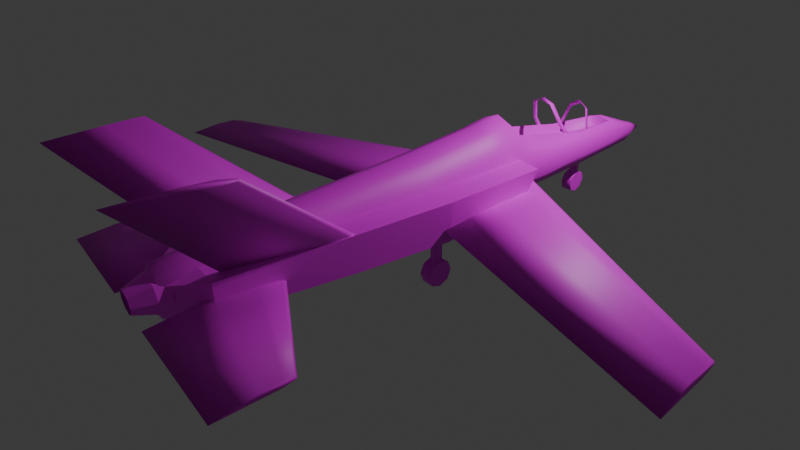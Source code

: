 # Source: plane_texture.blend  (saved by Blender 4.0.36; exported with 4.5.12 LTS)
import bpy
from mathutils import Matrix  # noqa: F401  (used for matrix-valued properties, if any)

bpy.ops.wm.read_factory_settings(use_empty=True)
scene = bpy.context.scene
scene.name = 'Scene'

# ---- collections
col_collection = bpy.data.collections.new('Collection'); scene.collection.children.link(col_collection)
col_references = bpy.data.collections.new('References'); scene.collection.children.link(col_references)
col_collection_3 = bpy.data.collections.new('Collection 3'); scene.collection.children.link(col_collection_3)

# ---- images (referenced by path relative to the original .blend; pixels are not part of the script)
import os
ASSET_DIR = os.environ.get("B2B_ASSET_DIR", "")  # directory of the original .blend (textures are referenced by path, not embedded)
HERE = os.path.dirname(os.path.abspath(__file__))  # packed textures are extracted next to this script under _unpacked/

def load_image(name, relpath, width, height, colorspace="sRGB"):
    """Load a texture the original file referenced (path relative to the .blend, or extracted next to this script)."""
    p = next((c for c in (os.path.join(HERE, relpath), os.path.join(ASSET_DIR, relpath)) if relpath and os.path.exists(c)), "")
    if p:
        img = bpy.data.images.load(p, check_existing=True)
        img.name = name
    else:  # same state as the original file: an image datablock whose file is absent (Cycles renders it pink)
        img = bpy.data.images.new(name, width, height)
        img.source = "FILE"
        img.filepath = "//" + (relpath or name)
    img.colorspace_settings.name = colorspace
    return img
img_plane_texture_bright = load_image('Plane_texture_bright', 'Plane_texture_bright.png', 1024, 1024, 'sRGB')

# ---- materials (node trees are filled in below, after node groups)
mat_plane_bright = bpy.data.materials.new('Plane bright')
mat_plane_bright.use_transparent_shadow = False

# ---- material node trees
mat_plane_bright.use_nodes = True; mat_plane_bright.node_tree.nodes.clear()
_N = mat_plane_bright.node_tree.nodes; _L = mat_plane_bright.node_tree.links
n0 = _N.new('ShaderNodeBsdfPrincipled'); n0.name = 'Principled BSDF'; n0.location = (10, 300)
n0.inputs[3].default_value = 1.45
n1 = _N.new('ShaderNodeOutputMaterial'); n1.name = 'Material Output'; n1.location = (300, 300)
n2 = _N.new('ShaderNodeTexImage'); n2.name = 'Image Texture'; n2.location = (-280, 275)
n2.image = img_plane_texture_bright
_L.new(n0.outputs[0], n1.inputs[0])
_L.new(n2.outputs[0], n0.inputs[0])
n1.is_active_output = True

# ---- world
world_world = bpy.data.worlds.new('World'); scene.world = world_world
world_world.use_nodes = True; world_world.node_tree.nodes.clear()
_N = world_world.node_tree.nodes; _L = world_world.node_tree.links
n0 = _N.new('ShaderNodeOutputWorld'); n0.name = 'World Output'; n0.location = (300, 300)
n1 = _N.new('ShaderNodeBackground'); n1.name = 'Background'; n1.location = (10, 300)
n1.inputs[0].default_value = (0.05088, 0.05088, 0.05088, 1.0)
_L.new(n1.outputs[0], n0.inputs[0])
n0.is_active_output = True
world_world.color = (0.05088, 0.05088, 0.05088)
world_world.use_sun_shadow = False
world_world.sun_shadow_jitter_overblur = 0.0

# ---- cameras
cam_camera = bpy.data.cameras.new('Camera')
cam_camera.clip_end = 100.0
cam_camera.lens = 25.0
cam_camera.ortho_scale = 7.314

# ---- lights
light_light = bpy.data.lights.new('Light', 'POINT')
light_light.transmission_factor = 0.0
light_light.use_soft_falloff = False
light_light.energy = 1000.0
light_light.shadow_soft_size = 0.1
light_light.shadow_maximum_resolution = 0.006
light_light.use_absolute_resolution = True

# ---- meshes
me_sphere_001 = bpy.data.meshes.new('Sphere.001')
me_sphere_001.from_pydata([(0.0, -3.474, 0.3898), (0.0, -1.332, 0.5279), (0.2801, 0.7318, 0.403), (0.09711, -5.105, 0.1804), (0.1586, -4.539, 0.2094), (0.2041, -3.474, 0.3178), (0.2293, -2.758, 0.3472), (0.2757, -1.332, 0.4145), (0.2855, -3.316e-08, 0.5309), (0.2757, 1.332, 0.2791), (0.2997, 2.593, 0.05069), (0.2146, 3.782, -0.005912), (0.1474, 4.706, -0.2812), (0.07585, 5.0, -0.3637), (0.1866, -5.105, 0.04304), (0.2623, -4.539, 0.05031), (0.3323, -3.474, 0.1212), (0.3656, -2.758, 0.1382), (0.4776, -1.332, 0.1048), (0.4944, -1.915e-08, 0.2102), (0.4776, 1.332, -0.03063), (0.4141, 2.594, -0.1276), (0.3198, 3.786, -0.1736), (0.2002, 4.708, -0.3307), (0.1082, 5.001, -0.4146), (0.2194, -5.105, -0.1446), (0.3002, -4.539, -0.167), (0.3792, -3.474, -0.1474), (0.4154, -2.758, -0.1474), (0.5515, -1.332, -0.1771), (0.5709, 0.0, -0.2279), (0.5515, 1.332, -0.3501), (0.456, 2.595, -0.3689), (0.3583, 3.787, -0.3973), (0.2196, 4.709, -0.4431), (0.12, 5.002, -0.4831), (0.1866, -5.105, -0.3323), (0.2623, -4.539, -0.3843), (0.3323, -3.474, -0.4161), (0.3656, -2.758, -0.433), (0.4776, -1.332, -0.4231), (0.4944, 1.915e-08, -0.438), (0.4776, 1.332, -0.4567), (0.4282, 2.594, -0.4563), (0.3496, 3.786, -0.4563), (0.2002, 4.708, -0.5252), (0.1082, 5.001, -0.5502), (0.09711, -5.105, -0.4697), (0.1586, -4.539, -0.5433), (0.2041, -3.474, -0.6127), (0.2293, -2.758, -0.6421), (0.2757, -1.332, -0.6676), (0.2855, 3.467e-08, -0.6676), (0.2757, 1.332, -0.6676), (0.2472, 2.592, -0.6676), (0.2018, 3.781, -0.6475), (0.1474, 4.706, -0.6379), (0.07585, 5.0, -0.5985), (0.0, -5.105, -0.52), (0.0, -4.539, -0.6016), (0.0, -3.474, -0.6847), (0.0, -2.758, -0.7186), (-5.104e-08, -1.332, -0.7529), (-1.701e-08, 3.467e-08, -0.7529), (-5.104e-08, 1.332, -0.7529), (-6.806e-08, 2.591, -0.7529), (0.0, 3.779, -0.7328), (0.0, 4.705, -0.6659), (0.0, 5.0, -0.616), (0.0, -5.105, 0.2307), (0.0, -4.539, 0.2676), (0.0, -2.758, 0.4238), (0.0, -3.83e-08, 0.6482), (0.0, 3.78, 0.05625), (0.0, 4.705, -0.2576), (0.0, 5.0, -0.3449), (0.0, 5.443, -0.5308), (0.2814, 0.5462, 0.606), (0.4874, 0.5462, 0.2899), (0.5628, 0.5462, -0.1419), (0.4874, 0.5183, -0.4318), (0.2814, 0.5183, -0.6676), (0.0, 0.5183, -0.7529), (0.0, 0.5462, 0.7217), (0.4852, 0.7318, 0.08828), (0.5602, 0.7318, -0.3183), (0.4852, 0.7318, -0.4374), (0.2801, 0.7318, -0.6676), (0.0, 0.7318, -0.7529), (0.2801, 0.7362, 0.04099), (0.2757, 1.335, -0.01137), (0.2997, 2.59, -0.1212), (0.2146, 3.775, -0.2249), (0.0, 3.773, -0.2247), (0.2814, 0.5514, 0.05716), (0.0, 0.5514, 0.05716), (0.1064, -5.198, -0.004519), (0.1414, -5.198, -0.06374), (0.1658, -5.198, -0.1446), (0.1414, -5.198, -0.2255), (0.1064, -5.198, -0.2848), (0.0, -5.198, -0.3224), (0.0, -5.198, 0.03316), (0.0, 0.5884, 0.6785), (0.2615, 0.5884, 0.5716), (0.2472, 0.7682, 0.3832), (0.2601, 1.35, 0.2664), (0.2837, 2.591, 0.05029), (0.214, 3.723, -0.006651), (0.0, 3.722, 0.05082)], [], [(70, 69, 3, 4), (72, 1, 7, 8), (0, 70, 4, 5), (74, 73, 11, 12), (83, 72, 8, 77), (71, 0, 5, 6), (75, 74, 12, 13), (1, 71, 6, 7), (76, 75, 13), (77, 8, 19, 78), (6, 5, 16, 17), (13, 12, 23, 24), (10, 9, 20, 21), (7, 6, 17, 18), (76, 13, 24), (4, 3, 14, 15), (11, 10, 21, 22), (8, 7, 18, 19), (5, 4, 15, 16), (12, 11, 22, 23), (19, 18, 29, 30), (16, 15, 26, 27), (23, 22, 33, 34), (78, 19, 30, 79), (17, 16, 27, 28), (24, 23, 34, 35), (21, 20, 31, 32), (18, 17, 28, 29), (76, 24, 35), (15, 14, 25, 26), (22, 21, 32, 33), (32, 31, 42, 43), (29, 28, 39, 40), (76, 35, 46), (26, 25, 36, 37), (33, 32, 43, 44), (30, 29, 40, 41), (27, 26, 37, 38), (34, 33, 44, 45), (79, 30, 41, 80), (28, 27, 38, 39), (35, 34, 45, 46), (80, 41, 52, 81), (39, 38, 49, 50), (46, 45, 56, 57), (43, 42, 53, 54), (40, 39, 50, 51), (76, 46, 57), (37, 36, 47, 48), (44, 43, 54, 55), (41, 40, 51, 52), (38, 37, 48, 49), (45, 44, 55, 56), (55, 54, 65, 66), (52, 51, 62, 63), (49, 48, 59, 60), (56, 55, 66, 67), (81, 52, 63, 82), (50, 49, 60, 61), (57, 56, 67, 68), (54, 53, 64, 65), (51, 50, 61, 62), (76, 57, 68), (48, 47, 58, 59), (87, 81, 82, 88), (86, 80, 81, 87), (85, 79, 80, 86), (84, 78, 79, 85), (2, 77, 78, 84), (9, 2, 84, 20), (20, 84, 85, 31), (31, 85, 86, 42), (42, 86, 87, 53), (53, 87, 88, 64), (103, 104, 94, 95), (105, 106, 90, 89), (106, 107, 91, 90), (104, 105, 89, 94), (108, 109, 93, 92), (107, 108, 92, 91), (89, 90, 91, 92, 93, 95, 94), (25, 14, 97, 98), (58, 47, 100, 101), (14, 3, 96, 97), (36, 25, 98, 99), (3, 69, 102, 96), (47, 36, 99, 100), (10, 11, 108, 107), (11, 73, 109, 108), (77, 2, 105, 104), (9, 10, 107, 106), (2, 9, 106, 105), (83, 77, 104, 103)])
me_sphere_001.polygons.foreach_set('use_smooth', [True] * 93)
_uv = me_sphere_001.uv_layers.new(name='UVMap')
_uv.uv.foreach_set('vector', [0.4279, 0.9283, 0.4279, 0.9962, 0.3579, 0.9962, 0.3579, 0.9283, 0.4279, 0.6566, 0.4279, 0.7245, 0.3579, 0.7245, 0.3579, 0.6566, 0.4279, 0.8603, 0.4279, 0.9283, 0.3579, 0.9283, 0.3579, 0.8603, 0.4279, 0.385, 0.4279, 0.4529, 0.3579, 0.4529, 0.3579, 0.385, 0.4279, 0.6282, 0.4279, 0.6566, 0.3579, 0.6566, 0.3579, 0.6282, 0.4279, 0.7924, 0.4279, 0.8603, 0.3579, 0.8603, 0.3579, 0.7924, 0.4279, 0.3171, 0.4279, 0.385, 0.3579, 0.385, 0.3579, 0.3171, 0.4279, 0.7245, 0.4279, 0.7924, 0.3579, 0.7924, 0.3579, 0.7245, 0.3929, 0.2491, 0.4279, 0.3171, 0.3579, 0.3171, 0.3579, 0.6282, 0.3579, 0.6566, 0.2879, 0.6566, 0.2879, 0.6282, 0.3579, 0.7924, 0.3579, 0.8603, 0.2879, 0.8603, 0.2879, 0.7924, 0.3579, 0.3171, 0.3579, 0.385, 0.2879, 0.385, 0.2879, 0.3171, 0.3579, 0.5208, 0.3579, 0.5887, 0.2879, 0.5887, 0.2879, 0.5208, 0.3579, 0.7245, 0.3579, 0.7924, 0.2879, 0.7924, 0.2879, 0.7245, 0.3229, 0.2491, 0.3579, 0.3171, 0.2879, 0.3171, 0.3579, 0.9283, 0.3579, 0.9962, 0.2879, 0.9962, 0.2879, 0.9283, 0.3579, 0.4529, 0.3579, 0.5208, 0.2879, 0.5208, 0.2879, 0.4529, 0.3579, 0.6566, 0.3579, 0.7245, 0.2879, 0.7245, 0.2879, 0.6566, 0.3579, 0.8603, 0.3579, 0.9283, 0.2879, 0.9283, 0.2879, 0.8603, 0.3579, 0.385, 0.3579, 0.4529, 0.2879, 0.4529, 0.2879, 0.385, 0.2879, 0.6566, 0.2879, 0.7245, 0.2179, 0.7245, 0.2179, 0.6566, 0.2879, 0.8603, 0.2879, 0.9283, 0.2179, 0.9283, 0.2179, 0.8603, 0.2879, 0.385, 0.2879, 0.4529, 0.2179, 0.4529, 0.2179, 0.385, 0.2879, 0.6282, 0.2879, 0.6566, 0.2179, 0.6566, 0.2179, 0.6282, 0.2879, 0.7924, 0.2879, 0.8603, 0.2179, 0.8603, 0.2179, 0.7924, 0.2879, 0.3171, 0.2879, 0.385, 0.2179, 0.385, 0.2179, 0.3171, 0.2879, 0.5208, 0.2879, 0.5887, 0.2179, 0.5887, 0.2179, 0.5208, 0.2879, 0.7245, 0.2879, 0.7924, 0.2179, 0.7924, 0.2179, 0.7245, 0.2529, 0.2491, 0.2879, 0.3171, 0.2179, 0.3171, 0.2879, 0.9283, 0.2879, 0.9962, 0.2179, 0.9962, 0.2179, 0.9283, 0.2879, 0.4529, 0.2879, 0.5208, 0.2179, 0.5208, 0.2179, 0.4529, 0.2179, 0.5208, 0.2179, 0.5887, 0.1478, 0.5887, 0.1478, 0.5208, 0.2179, 0.7245, 0.2179, 0.7924, 0.1478, 0.7924, 0.1478, 0.7245, 0.1829, 0.2491, 0.2179, 0.3171, 0.1478, 0.3171, 0.2179, 0.9283, 0.2179, 0.9962, 0.1478, 0.9962, 0.1478, 0.9283, 0.2179, 0.4529, 0.2179, 0.5208, 0.1478, 0.5208, 0.1478, 0.4529, 0.2179, 0.6566, 0.2179, 0.7245, 0.1478, 0.7245, 0.1478, 0.6566, 0.2179, 0.8603, 0.2179, 0.9283, 0.1478, 0.9283, 0.1478, 0.8603, 0.2179, 0.385, 0.2179, 0.4529, 0.1478, 0.4529, 0.1478, 0.385, 0.2179, 0.6282, 0.2179, 0.6566, 0.1478, 0.6566, 0.1478, 0.6282, 0.2179, 0.7924, 0.2179, 0.8603, 0.1478, 0.8603, 0.1478, 0.7924, 0.2179, 0.3171, 0.2179, 0.385, 0.1478, 0.385, 0.1478, 0.3171, 0.1478, 0.6282, 0.1478, 0.6566, 0.07782, 0.6566, 0.07782, 0.6282, 0.1478, 0.7924, 0.1478, 0.8603, 0.07782, 0.8603, 0.07782, 0.7924, 0.1478, 0.3171, 0.1478, 0.385, 0.07782, 0.385, 0.07782, 0.3171, 0.1478, 0.5208, 0.1478, 0.5887, 0.07782, 0.5887, 0.07782, 0.5208, 0.1478, 0.7245, 0.1478, 0.7924, 0.07782, 0.7924, 0.07782, 0.7245, 0.1128, 0.2491, 0.1478, 0.3171, 0.07782, 0.3171, 0.1478, 0.9283, 0.1478, 0.9962, 0.07782, 0.9962, 0.07782, 0.9283, 0.1478, 0.4529, 0.1478, 0.5208, 0.07782, 0.5208, 0.07782, 0.4529, 0.1478, 0.6566, 0.1478, 0.7245, 0.07782, 0.7245, 0.07782, 0.6566, 0.1478, 0.8603, 0.1478, 0.9283, 0.07782, 0.9283, 0.07782, 0.8603, 0.1478, 0.385, 0.1478, 0.4529, 0.07782, 0.4529, 0.07782, 0.385, 0.07782, 0.4529, 0.07782, 0.5208, 0.007796, 0.5208, 0.007796, 0.4529, 0.07782, 0.6566, 0.07782, 0.7245, 0.007796, 0.7245, 0.007796, 0.6566, 0.07782, 0.8603, 0.07782, 0.9283, 0.007796, 0.9283, 0.007796, 0.8603, 0.07782, 0.385, 0.07782, 0.4529, 0.007796, 0.4529, 0.007796, 0.385, 0.07782, 0.6282, 0.07782, 0.6566, 0.007796, 0.6566, 0.007796, 0.6282, 0.07782, 0.7924, 0.07782, 0.8603, 0.007796, 0.8603, 0.007796, 0.7924, 0.07782, 0.3171, 0.07782, 0.385, 0.007796, 0.385, 0.007796, 0.3171, 0.07782, 0.5208, 0.07782, 0.5887, 0.007796, 0.5887, 0.007796, 0.5208, 0.07782, 0.7245, 0.07782, 0.7924, 0.007796, 0.7924, 0.007796, 0.7245, 0.04281, 0.2491, 0.07782, 0.3171, 0.007796, 0.3171, 0.07782, 0.9283, 0.07782, 0.9962, 0.007796, 0.9962, 0.007796, 0.9283, 0.07782, 0.6193, 0.07782, 0.6282, 0.007796, 0.6282, 0.007796, 0.6193, 0.1478, 0.6193, 0.1478, 0.6282, 0.07782, 0.6282, 0.07782, 0.6193, 0.2179, 0.6193, 0.2179, 0.6282, 0.1478, 0.6282, 0.1478, 0.6193, 0.2879, 0.6193, 0.2879, 0.6282, 0.2179, 0.6282, 0.2179, 0.6193, 0.3579, 0.6193, 0.3579, 0.6282, 0.2879, 0.6282, 0.2879, 0.6193, 0.3579, 0.5887, 0.3579, 0.6193, 0.2879, 0.6193, 0.2879, 0.5887, 0.2879, 0.5887, 0.2879, 0.6193, 0.2179, 0.6193, 0.2179, 0.5887, 0.2179, 0.5887, 0.2179, 0.6193, 0.1478, 0.6193, 0.1478, 0.5887, 0.1478, 0.5887, 0.1478, 0.6193, 0.07782, 0.6193, 0.07782, 0.5887, 0.07782, 0.5887, 0.07782, 0.6193, 0.007796, 0.6193, 0.007796, 0.5887, 0.4279, 0.6282, 0.3579, 0.6282, 0.3579, 0.6282, 0.4279, 0.6282, 0.3579, 0.6193, 0.3579, 0.5887, 0.3579, 0.5887, 0.3579, 0.6193, 0.3579, 0.5887, 0.3579, 0.5208, 0.3579, 0.5208, 0.3579, 0.5887, 0.3579, 0.6282, 0.3579, 0.6193, 0.3579, 0.6193, 0.3579, 0.6282, 0.3579, 0.4529, 0.4279, 0.4529, 0.4279, 0.4529, 0.3579, 0.4529, 0.3579, 0.5208, 0.3579, 0.4529, 0.3579, 0.4529, 0.3579, 0.5208, 0.3579, 0.6193, 0.3579, 0.5887, 0.3579, 0.5208, 0.3579, 0.4529, 0.4279, 0.4529, 0.4279, 0.6282, 0.3579, 0.6282, 0.2179, 0.9962, 0.2879, 0.9962, 0.2879, 0.9962, 0.2179, 0.9962, 0.007796, 0.9962, 0.07782, 0.9962, 0.07782, 0.9962, 0.007796, 0.9962, 0.2879, 0.9962, 0.3579, 0.9962, 0.3579, 0.9962, 0.2879, 0.9962, 0.1478, 0.9962, 0.2179, 0.9962, 0.2179, 0.9962, 0.1478, 0.9962, 0.3579, 0.9962, 0.4279, 0.9962, 0.4279, 0.9962, 0.3579, 0.9962, 0.07782, 0.9962, 0.1478, 0.9962, 0.1478, 0.9962, 0.07782, 0.9962, 0.3579, 0.5208, 0.3579, 0.4529, 0.3579, 0.4529, 0.3579, 0.5208, 0.3579, 0.4529, 0.4279, 0.4529, 0.4279, 0.4529, 0.3579, 0.4529, 0.3579, 0.6282, 0.3579, 0.6193, 0.3579, 0.6193, 0.3579, 0.6282, 0.3579, 0.5887, 0.3579, 0.5208, 0.3579, 0.5208, 0.3579, 0.5887, 0.3579, 0.6193, 0.3579, 0.5887, 0.3579, 0.5887, 0.3579, 0.6193, 0.4279, 0.6282, 0.3579, 0.6282, 0.3579, 0.6282, 0.4279, 0.6282])
me_sphere_001.materials.append(mat_plane_bright)
me_sphere_001.use_paint_bone_selection = False
me_sphere_001.use_paint_mask = True
me_sphere_001.update()
me_circle = bpy.data.meshes.new('Circle')
me_circle.from_pydata([(4.543, -0.5693, 0.1632), (4.543, -0.8761, 0.159), (4.554, -0.5808, 0.04361), (4.552, -0.4001, 0.05943), (4.55, -0.3571, 0.08744), (4.547, -0.384, 0.1187), (4.55, -1.357, 0.08744), (0.4749, 1.181, -0.197), (0.4746, 1.892, -0.1928), (0.4836, 2.285, -0.2965), (0.485, 1.866, -0.3123), (0.4812, 2.385, -0.2685), (0.4784, 2.322, -0.2373), (0.4812, 0.06494, -0.2685)], [], [(0, 1, 6, 2, 3, 4, 5), (3, 9, 11, 4), (0, 8, 7, 1), (6, 13, 10, 2), (4, 11, 12, 5), (2, 10, 9, 3), (1, 7, 13, 6), (5, 12, 8, 0)])
me_circle.polygons.foreach_set('use_smooth', [True] * 8)
_uv = me_circle.uv_layers.new(name='UVMap')
_uv.uv.foreach_set('vector', [0.9819, 0.4514, 0.9819, 0.4161, 0.9909, 0.3608, 0.9984, 0.4499, 0.9966, 0.4706, 0.9928, 0.4756, 0.9884, 0.4726, 0.9755, 0.9283, 0.9697, 0.3672, 0.9817, 0.3608, 0.9817, 0.9255, 0.476, 0.9391, 0.5065, 0.3923, 0.5879, 0.4377, 0.5111, 0.9586, 0.8659, 0.9894, 0.716, 0.509, 0.9218, 0.394, 0.9547, 0.9398, 0.4487, 0.9255, 0.4487, 0.3608, 0.457, 0.3648, 0.454, 0.9272, 0.9547, 0.9398, 0.9218, 0.394, 0.9697, 0.3672, 0.9755, 0.9283, 0.5111, 0.9586, 0.5879, 0.4377, 0.7158, 0.5088, 0.5668, 0.9894, 0.454, 0.9272, 0.457, 0.3648, 0.5065, 0.3923, 0.476, 0.9391])
me_circle.materials.append(mat_plane_bright)
me_circle.update()
me_plane = bpy.data.meshes.new('Plane')
me_plane.from_pydata([(0.5816, 0.3499, 0.2135), (0.8705, 0.3628, 0.2418), (0.5258, 0.5475, 0.6461), (0.9072, 0.5303, 0.6083), (0.5698, 0.5162, 0.5774), (0.6305, 0.3746, 0.2676), (0.8465, 0.384, 0.2882), (0.8633, 0.5157, 0.5765), (0.5278, -1.315, 0.5774), (0.5885, -1.315, -0.01097), (0.8045, -1.315, 0.009645), (0.8213, -1.315, 0.5765), (0.4838, -1.315, 0.6461), (0.5396, -1.315, -0.065), (0.8285, -1.315, -0.03674), (0.8652, -1.315, 0.6083), (0.403, -2.763, 0.5774), (0.4637, -2.763, 0.04623), (0.6797, -2.763, 0.06684), (0.6965, -2.763, 0.5765), (0.359, -2.763, 0.6461), (0.4148, -2.763, -0.007802), (0.7037, -2.763, 0.02045), (0.7404, -2.763, 0.6083), (0.214, -4.666, 0.5774), (0.2747, -4.666, 0.1568), (0.4907, -4.666, 0.1774), (0.5076, -4.666, 0.5765), (0.1701, -4.666, 0.6461), (0.2259, -4.666, 0.1027), (0.5147, -4.666, 0.131), (0.5515, -4.666, 0.6083), (0.0, -5.265, 0.5052), (0.0, -5.265, 0.4163), (0.0, -5.265, 0.4207), (0.0, -5.265, 0.505), (0.0, -5.265, 0.5197), (0.0, -5.265, 0.4049), (0.0, -5.265, 0.4109), (0.0, -5.265, 0.5117)], [], [(5, 0, 2, 4), (6, 1, 0, 5), (7, 3, 1, 6), (4, 2, 3, 7), (9, 8, 16, 17), (11, 10, 18, 19), (12, 13, 21, 20), (14, 15, 23, 22), (3, 2, 12, 15), (0, 1, 14, 13), (4, 7, 11, 8), (6, 5, 9, 10), (1, 3, 15, 14), (2, 0, 13, 12), (7, 6, 10, 11), (5, 4, 8, 9), (15, 12, 20, 23), (13, 14, 22, 21), (8, 11, 19, 16), (10, 9, 17, 18), (19, 18, 26, 27), (17, 16, 24, 25), (23, 20, 28, 31), (21, 22, 30, 29), (16, 19, 27, 24), (18, 17, 25, 26), (22, 23, 31, 30), (20, 21, 29, 28), (29, 30, 38, 37), (24, 27, 35, 32), (26, 25, 33, 34), (30, 31, 39, 38), (28, 29, 37, 36), (27, 26, 34, 35), (25, 24, 32, 33), (31, 28, 36, 39)])
_uv = me_plane.uv_layers.new(name='UVMap')
_uv.uv.foreach_set('vector', [0.8162, 0.3612, 0.8208, 0.3929, 0.7796, 0.3929, 0.7865, 0.373, 0.6877, 0.3917, 0.6861, 0.3612, 0.7111, 0.3612, 0.7064, 0.392, 0.7479, 0.3844, 0.7446, 0.3612, 0.7794, 0.3612, 0.7752, 0.3775, 0.7399, 0.3612, 0.7443, 0.4014, 0.7114, 0.4014, 0.7148, 0.3788, 0.6419, 0.2559, 0.6423, 0.207, 0.7672, 0.2067, 0.7669, 0.251, 0.6302, 0.104, 0.6302, 0.05704, 0.7551, 0.06155, 0.7551, 0.1037, 0.8266, 0.1469, 0.8269, 0.2059, 0.702, 0.201, 0.7017, 0.1467, 0.6281, 0.05679, 0.628, 0.003331, 0.7529, 0.003748, 0.753, 0.05248, 0.9868, 0.1143, 0.9854, 0.146, 0.8256, 0.136, 0.8284, 0.1044, 0.4919, 0.3606, 0.4884, 0.3368, 0.6345, 0.3288, 0.6369, 0.3527, 0.487, 0.2932, 0.4846, 0.269, 0.6416, 0.2576, 0.644, 0.2818, 0.4882, 0.3112, 0.491, 0.2934, 0.6379, 0.3029, 0.6359, 0.3207, 0.4837, 0.03378, 0.4693, 0.003331, 0.628, 0.003331, 0.6281, 0.05679, 0.9868, 0.1463, 0.9701, 0.1825, 0.8269, 0.2059, 0.8266, 0.1469, 0.4727, 0.104, 0.4841, 0.08008, 0.6302, 0.05704, 0.6302, 0.104, 0.4967, 0.2324, 0.4848, 0.2061, 0.6423, 0.207, 0.6419, 0.2559, 0.8284, 0.1044, 0.8256, 0.136, 0.7006, 0.1358, 0.7035, 0.1042, 0.6369, 0.3527, 0.6345, 0.3288, 0.7595, 0.3269, 0.7619, 0.3508, 0.644, 0.2818, 0.6416, 0.2576, 0.7665, 0.2561, 0.769, 0.2803, 0.6359, 0.3207, 0.6379, 0.3029, 0.7629, 0.3059, 0.7609, 0.3237, 0.7551, 0.1037, 0.7551, 0.06155, 0.9195, 0.07033, 0.9195, 0.1034, 0.7669, 0.251, 0.7672, 0.2067, 0.9316, 0.2061, 0.9312, 0.2413, 0.7035, 0.1042, 0.7006, 0.1358, 0.5363, 0.1376, 0.5392, 0.106, 0.7619, 0.3508, 0.7595, 0.3269, 0.9241, 0.3261, 0.9265, 0.35, 0.769, 0.2803, 0.7665, 0.2561, 0.9308, 0.2563, 0.9333, 0.2805, 0.7609, 0.3237, 0.7629, 0.3059, 0.9275, 0.308, 0.9256, 0.3259, 0.753, 0.05248, 0.7529, 0.003748, 0.9173, 0.00442, 0.9174, 0.04403, 0.7017, 0.1467, 0.702, 0.201, 0.5377, 0.1915, 0.5373, 0.1463, 0.9265, 0.35, 0.9241, 0.3261, 0.9868, 0.354, 0.9864, 0.3562, 0.9333, 0.2805, 0.9308, 0.2563, 0.9868, 0.2931, 0.9868, 0.2932, 0.9256, 0.3259, 0.9275, 0.308, 0.9865, 0.2934, 0.9868, 0.2937, 0.9174, 0.04403, 0.9173, 0.00442, 0.9868, 0.01565, 0.9864, 0.02399, 0.5373, 0.1463, 0.5377, 0.1915, 0.4833, 0.1651, 0.4835, 0.1556, 0.9195, 0.1034, 0.9195, 0.07033, 0.9866, 0.08886, 0.9868, 0.09583, 0.9312, 0.2413, 0.9316, 0.2061, 0.9865, 0.21, 0.9868, 0.2174, 0.5392, 0.106, 0.5363, 0.1376, 0.4823, 0.146, 0.4819, 0.1455])
me_plane.materials.append(mat_plane_bright)
me_plane.update()
me_circle_002 = bpy.data.meshes.new('Circle.002')
me_circle_002.from_pydata([(2.057, 0.6757, -0.1379), (2.057, 0.4577, -0.1409), (2.057, 0.6676, -0.2232), (2.057, 0.7959, -0.2119), (2.057, 0.8265, -0.1919), (2.057, 0.8074, -0.1696), (2.057, -0.0356, -0.1919), (0.4418, 0.6999, -0.1289), (0.4418, 1.266, -0.1251), (0.4418, 1.578, -0.2211), (0.4418, 1.245, -0.2357), (0.4418, 1.657, -0.1952), (0.4418, 1.608, -0.1662), (0.4418, -0.0356, -0.1952)], [], [(0, 1, 6, 2, 3, 4, 5), (3, 9, 11, 4), (8, 12, 11, 9, 10, 13, 7), (0, 8, 7, 1), (6, 13, 10, 2), (4, 11, 12, 5), (2, 10, 9, 3), (1, 7, 13, 6), (5, 12, 8, 0)])
me_circle_002.polygons.foreach_set('use_smooth', [True] * 9)
_uv = me_circle_002.uv_layers.new(name='UVMap')
_uv.uv.foreach_set('vector', [0.1589, 0.0162, 0.1768, 0.0162, 0.2174, 0.02218, 0.1596, 0.02771, 0.1491, 0.02642, 0.1465, 0.02378, 0.1481, 0.02073, 0.003723, 0.1158, 0.1366, 0.2213, 0.1364, 0.2325, 0.003484, 0.1207, 0.1005, 0.2083, 0.1239, 0.2344, 0.1265, 0.241, 0.1197, 0.2392, 0.09477, 0.2203, 0.002714, 0.1362, 0.05898, 0.1737, 0.1372, 0.136, 0.27, 0.05628, 0.27, 0.1327, 0.1372, 0.1655, 0.0037, 0.00323, 0.1365, 0.003104, 0.1366, 0.1762, 0.003738, 0.09834, 0.1367, 0.1138, 0.2696, 0.002013, 0.27, 0.009759, 0.1371, 0.1177, 0.003738, 0.09834, 0.1366, 0.1762, 0.1366, 0.2213, 0.003723, 0.1158, 0.1372, 0.1655, 0.27, 0.1327, 0.27, 0.2325, 0.1372, 0.2325, 0.1371, 0.1177, 0.27, 0.009759, 0.27, 0.05628, 0.1372, 0.136])
me_circle_002.materials.append(mat_plane_bright)
me_circle_002.update()
me_circle_005 = bpy.data.meshes.new('Circle.005')
me_circle_005.from_pydata([(1.137, 0.5562, 0.8609), (1.088, 0.2644, 0.8594), (1.206, 0.5328, 0.8193), (1.226, 0.7061, 0.8248), (1.217, 0.7499, 0.8345), (1.194, 0.7276, 0.8454), (1.014, -0.4025, 0.8345), (0.4813, 1.421, -0.4994), (0.574, 1.965, -0.4975), (0.7067, 2.251, -0.5443), (0.6624, 1.929, -0.5514), (0.6986, 2.331, -0.5317), (0.6661, 2.287, -0.5175), (0.4118, 0.7045, -0.5317)], [], [(0, 1, 6, 2, 3, 4, 5), (3, 9, 11, 4), (0, 8, 7, 1), (6, 13, 10, 2), (4, 11, 12, 5), (2, 10, 9, 3), (1, 7, 13, 6), (5, 12, 8, 0)])
me_circle_005.polygons.foreach_set('use_smooth', [True] * 8)
_uv = me_circle_005.uv_layers.new(name='UVMap')
_uv.uv.foreach_set('vector', [0.3989, 0.02725, 0.3748, 0.02725, 0.3202, 0.02373, 0.398, 0.02048, 0.4122, 0.02124, 0.4156, 0.02279, 0.4135, 0.02458, 0.38, 0.06791, 0.3821, 0.2413, 0.3771, 0.2456, 0.3771, 0.07021, 0.2905, 0.192, 0.301, 0.02645, 0.334, 0.05709, 0.3082, 0.2084, 0.4474, 0.005259, 0.4761, 0.1539, 0.4016, 0.2233, 0.3905, 0.05824, 0.2772, 0.1806, 0.2772, 0.005259, 0.2809, 0.007951, 0.2796, 0.1821, 0.3905, 0.05824, 0.4016, 0.2233, 0.3821, 0.2413, 0.38, 0.06791, 0.3082, 0.2084, 0.334, 0.05709, 0.377, 0.09699, 0.3482, 0.2456, 0.2796, 0.1821, 0.2809, 0.007951, 0.301, 0.02645, 0.2905, 0.192])
me_circle_005.materials.append(mat_plane_bright)
me_circle_005.use_paint_bone_selection = False
me_circle_005.use_paint_mask = True
me_circle_005.update()
me_plane_002 = bpy.data.meshes.new('Plane.002')
me_plane_002.from_pydata([(0.0, 1.663, 1.321), (0.2939, 2.098, 0.6579), (0.0, 1.769, 1.316), (0.2939, 2.203, 0.6532), (0.2667, 1.902, 0.8729), (0.2667, 2.007, 0.8684), (0.1699, 1.815, 1.229), (0.1702, 1.709, 1.233), (0.0, 1.663, 1.333), (0.2987, 2.099, 0.6618), (0.0, 1.769, 1.328), (0.2987, 2.204, 0.6571), (0.2713, 1.902, 0.8778), (0.2713, 2.007, 0.8729), (0.1732, 1.816, 1.238), (0.1729, 1.711, 1.243)], [], [(4, 5, 3, 1), (7, 6, 5, 4), (0, 2, 6, 7), (12, 9, 11, 13), (15, 12, 13, 14), (8, 15, 14, 10), (2, 0, 8, 10), (4, 1, 9, 12), (6, 2, 10, 14), (7, 4, 12, 15), (3, 5, 13, 11), (5, 6, 14, 13), (0, 7, 15, 8)])
me_plane_002.polygons.foreach_set('use_smooth', [True] * 13)
_uv = me_plane_002.uv_layers.new(name='UVMap')
_uv.uv.foreach_set('vector', [0.6788, 0.7059, 0.7549, 0.7059, 0.7549, 0.6741, 0.6788, 0.6741, 0.6788, 0.7217, 0.7549, 0.7217, 0.7549, 0.7059, 0.6788, 0.7059, 0.6788, 0.7376, 0.7549, 0.7376, 0.7549, 0.7217, 0.6788, 0.7217, 0.6788, 0.7059, 0.6788, 0.6741, 0.7549, 0.6741, 0.7549, 0.7059, 0.6788, 0.7217, 0.6788, 0.7059, 0.7549, 0.7059, 0.7549, 0.7217, 0.6788, 0.7376, 0.6788, 0.7217, 0.7549, 0.7217, 0.7549, 0.7376, 0.7549, 0.7376, 0.6788, 0.7376, 0.6788, 0.7376, 0.7549, 0.7376, 0.6788, 0.7059, 0.6788, 0.6741, 0.6788, 0.6741, 0.6788, 0.7059, 0.7549, 0.7217, 0.7549, 0.7376, 0.7549, 0.7376, 0.7549, 0.7217, 0.6788, 0.7217, 0.6788, 0.7059, 0.6788, 0.7059, 0.6788, 0.7217, 0.7549, 0.6741, 0.7549, 0.7059, 0.7549, 0.7059, 0.7549, 0.6741, 0.7549, 0.7059, 0.7549, 0.7217, 0.7549, 0.7217, 0.7549, 0.7059, 0.6788, 0.7376, 0.6788, 0.7217, 0.6788, 0.7217, 0.6788, 0.7376])
me_plane_002.materials.append(mat_plane_bright)
me_plane_002.update()
me_plane_008 = bpy.data.meshes.new('Plane.008')
me_plane_008.from_pydata([(0.0, 1.663, 1.385), (0.0, 1.743, 1.315), (0.2955, 1.57, 0.8641), (0.2954, 1.649, 0.7948), (0.1699, 1.724, 1.218), (0.1702, 1.645, 1.288), (0.0, 1.671, 1.394), (0.0, 1.75, 1.324), (0.3, 1.573, 0.8675), (0.3001, 1.653, 0.798), (0.1732, 1.731, 1.225), (0.1729, 1.652, 1.295)], [], [(5, 4, 3, 2), (0, 1, 4, 5), (11, 8, 9, 10), (6, 11, 10, 7), (1, 0, 6, 7), (4, 1, 7, 10), (5, 2, 8, 11), (3, 4, 10, 9), (0, 5, 11, 6)])
me_plane_008.polygons.foreach_set('use_smooth', [True] * 9)
_uv = me_plane_008.uv_layers.new(name='UVMap')
_uv.uv.foreach_set('vector', [0.6865, 0.7746, 0.7515, 0.7746, 0.7515, 0.7611, 0.6865, 0.7611, 0.6865, 0.7882, 0.7515, 0.7882, 0.7515, 0.7746, 0.6865, 0.7746, 0.6865, 0.7746, 0.6865, 0.7611, 0.7515, 0.7611, 0.7515, 0.7746, 0.6865, 0.7882, 0.6865, 0.7746, 0.7515, 0.7746, 0.7515, 0.7882, 0.7515, 0.7882, 0.6865, 0.7882, 0.6865, 0.7882, 0.7515, 0.7882, 0.7515, 0.7746, 0.7515, 0.7882, 0.7515, 0.7882, 0.7515, 0.7746, 0.6865, 0.7746, 0.6865, 0.7611, 0.6865, 0.7611, 0.6865, 0.7746, 0.7515, 0.7611, 0.7515, 0.7746, 0.7515, 0.7746, 0.7515, 0.7611, 0.6865, 0.7882, 0.6865, 0.7746, 0.6865, 0.7746, 0.6865, 0.7882])
me_plane_008.materials.append(mat_plane_bright)
me_plane_008.use_paint_bone_selection = False
me_plane_008.use_paint_mask = True
me_plane_008.update()
me_circle_006 = bpy.data.meshes.new('Circle.006')
me_circle_006.from_pydata([(2.585e-10, -0.002529, 0.2602), (-0.184, -0.002529, 0.184), (-0.2602, -0.002529, 5.795e-10), (-0.184, -0.002529, -0.184), (2.585e-10, -0.002529, -0.2602), (0.184, -0.002529, -0.184), (0.2602, -0.002529, 5.795e-10), (0.184, -0.002529, 0.184), (-0.1104, -0.2674, 0.1104), (-0.1561, -0.2674, -2.315e-09), (-0.1104, -0.2674, -0.1104), (-7.764e-10, -0.2674, -0.1561), (0.1104, -0.2674, -0.1104), (0.1561, -0.2674, -2.315e-09), (0.1104, -0.2674, 0.1104), (2.585e-10, 0.1628, 0.2602), (-0.184, 0.1628, 0.184), (-0.2602, 0.1628, 5.795e-10), (-0.184, 0.1628, -0.184), (2.585e-10, 0.1628, -0.2602), (0.184, 0.1628, -0.184), (0.2602, 0.1628, 5.795e-10), (0.184, 0.1628, 0.184), (-7.764e-10, -0.2674, 0.1561)], [], [(3, 4, 11, 10), (1, 2, 9, 8), (6, 7, 14, 13), (4, 5, 12, 11), (2, 3, 10, 9), (0, 1, 8, 23), (7, 0, 23, 14), (5, 6, 13, 12), (7, 6, 21, 22), (5, 4, 19, 20), (3, 2, 17, 18), (1, 0, 15, 16), (0, 7, 22, 15), (6, 5, 20, 21), (4, 3, 18, 19), (2, 1, 16, 17)])
_uv = me_circle_006.uv_layers.new(name='UVMap')
_uv.uv.foreach_set('vector', [0.6688, 0.9635, 0.6736, 0.9592, 0.6754, 0.9651, 0.6742, 0.9664, 0.673, 0.9749, 0.6685, 0.9701, 0.6743, 0.9682, 0.6756, 0.9693, 0.6844, 0.9641, 0.6841, 0.9707, 0.6786, 0.9683, 0.6786, 0.9666, 0.6736, 0.9592, 0.6799, 0.9597, 0.6773, 0.9651, 0.6754, 0.9651, 0.6685, 0.9701, 0.6688, 0.9635, 0.6742, 0.9664, 0.6743, 0.9682, 0.6794, 0.9751, 0.673, 0.9749, 0.6756, 0.9693, 0.6773, 0.9695, 0.6841, 0.9707, 0.6794, 0.9751, 0.6773, 0.9695, 0.6786, 0.9683, 0.6799, 0.9597, 0.6844, 0.9641, 0.6786, 0.9666, 0.6773, 0.9651, 0.6841, 0.9707, 0.6844, 0.9641, 0.6919, 0.9614, 0.6919, 0.9737, 0.6799, 0.9597, 0.6736, 0.9592, 0.67, 0.9506, 0.6841, 0.9507, 0.6688, 0.9635, 0.6685, 0.9701, 0.6603, 0.9738, 0.6603, 0.9603, 0.673, 0.9749, 0.6794, 0.9751, 0.683, 0.9829, 0.6699, 0.9832, 0.6794, 0.9751, 0.6841, 0.9707, 0.6919, 0.9737, 0.683, 0.9829, 0.6844, 0.9641, 0.6799, 0.9597, 0.6841, 0.9507, 0.6919, 0.9614, 0.6736, 0.9592, 0.6688, 0.9635, 0.6603, 0.9603, 0.67, 0.9506, 0.6685, 0.9701, 0.673, 0.9749, 0.6699, 0.9832, 0.6603, 0.9738])
me_circle_006.materials.append(mat_plane_bright)
me_circle_006.update()
me_circle_007 = bpy.data.meshes.new('Circle.007')
me_circle_007.from_pydata([(-0.1, 0.2175, 0.0), (-0.1, 0.0, 0.2175), (-0.1, -0.1538, 0.1538), (-0.1, -0.2175, 0.0), (-0.1, 0.0, -0.2175), (-0.1, 0.1538, -0.1538), (-0.1, 0.2057, 0.0), (-0.1, 0.1455, 0.1455), (-0.1, 0.0, 0.2057), (-0.1, -0.1455, 0.1455), (-0.1, -0.2057, 0.0), (-0.1, -0.1455, -0.1455), (-0.1, 0.0, -0.2057), (-0.1, 0.1455, -0.1455), (0.1, 0.2057, 1.899e-10), (0.1, 0.1455, 0.1455), (0.1, 0.0, 0.2057), (0.1, -0.1455, 0.1455), (0.1, -0.2057, 1.899e-10), (0.1, -0.1455, -0.1455), (0.1, 0.0, -0.2057), (0.1, 0.1455, -0.1455), (-0.1, 0.1538, 0.1538), (-0.1, -0.1538, -0.1538), (0.1, 0.1538, 0.1538), (0.1, 0.2175, 0.0), (0.1, 0.0, 0.2175), (0.1, -0.1538, 0.1538), (0.1, -0.2175, 0.0), (0.1, -0.1538, -0.1538), (0.1, 0.0, -0.2175), (0.1, 0.1538, -0.1538), (-0.05, -0.06901, 0.4653), (-0.05, -0.06901, 0.1893), (-0.05, 0.06901, 0.4653), (-0.05, 0.06901, 0.1893), (0.05, 0.06901, 0.4653), (0.05, -0.06901, 0.4653), (0.05, -0.06901, 0.1893), (0.05, 0.06901, 0.1893)], [], [(5, 0, 25, 31), (23, 4, 30, 29), (2, 3, 28, 27), (22, 1, 26, 24), (4, 5, 31, 30), (3, 23, 29, 28), (1, 2, 27, 26), (0, 22, 24, 25), (8, 7, 6, 13, 12, 11, 10, 9), (15, 16, 17, 18, 19, 20, 21, 14), (6, 7, 22, 0), (7, 8, 1, 22), (8, 9, 2, 1), (9, 10, 3, 2), (10, 11, 23, 3), (11, 12, 4, 23), (12, 13, 5, 4), (13, 6, 0, 5), (15, 14, 25, 24), (16, 15, 24, 26), (17, 16, 26, 27), (18, 17, 27, 28), (19, 18, 28, 29), (20, 19, 29, 30), (21, 20, 30, 31), (14, 21, 31, 25), (32, 34, 35, 33), (37, 38, 39, 36), (35, 34, 36, 39), (32, 33, 38, 37)])
me_circle_007.polygons.foreach_set('use_smooth', [True] * 30)
_uv = me_circle_007.uv_layers.new(name='UVMap')
_uv.uv.foreach_set('vector', [0.7045, 0.9453, 0.6503, 0.946, 0.666, 0.9097, 0.684, 0.9109, 0.7412, 0.8677, 0.7412, 0.9127, 0.6972, 0.9001, 0.699, 0.884, 0.6488, 0.8362, 0.703, 0.8355, 0.6873, 0.8718, 0.6693, 0.8706, 0.6121, 0.9138, 0.6121, 0.8688, 0.6561, 0.8814, 0.6543, 0.8975, 0.7412, 0.9127, 0.7045, 0.9453, 0.684, 0.9109, 0.6972, 0.9001, 0.703, 0.8355, 0.7412, 0.8677, 0.699, 0.884, 0.6873, 0.8718, 0.6121, 0.8688, 0.6488, 0.8362, 0.6693, 0.8706, 0.6561, 0.8814, 0.6503, 0.946, 0.6121, 0.9138, 0.6543, 0.8975, 0.666, 0.9097, 0.7642, 0.8372, 0.7937, 0.8372, 0.8146, 0.8546, 0.8146, 0.8793, 0.7937, 0.8967, 0.7642, 0.8967, 0.7433, 0.8793, 0.7433, 0.8546, 0.7642, 0.8967, 0.7433, 0.8793, 0.7433, 0.8546, 0.7642, 0.8372, 0.7937, 0.8372, 0.8146, 0.8546, 0.8146, 0.8793, 0.7937, 0.8967, 0.8146, 0.8546, 0.7937, 0.8372, 0.7946, 0.8355, 0.8166, 0.8539, 0.7937, 0.8372, 0.7642, 0.8372, 0.7633, 0.8355, 0.7946, 0.8355, 0.7642, 0.8372, 0.7433, 0.8546, 0.7413, 0.8539, 0.7633, 0.8355, 0.7433, 0.8546, 0.7433, 0.8793, 0.7413, 0.88, 0.7413, 0.8539, 0.7433, 0.8793, 0.7642, 0.8967, 0.7633, 0.8984, 0.7413, 0.88, 0.7642, 0.8967, 0.7937, 0.8967, 0.7946, 0.8984, 0.7633, 0.8984, 0.7937, 0.8967, 0.8146, 0.8793, 0.8166, 0.88, 0.7946, 0.8984, 0.8146, 0.8793, 0.8146, 0.8546, 0.8166, 0.8539, 0.8166, 0.88, 0.7642, 0.8967, 0.7937, 0.8967, 0.7946, 0.8984, 0.7633, 0.8984, 0.7433, 0.8793, 0.7642, 0.8967, 0.7633, 0.8984, 0.7413, 0.88, 0.7433, 0.8546, 0.7433, 0.8793, 0.7413, 0.88, 0.7413, 0.8539, 0.7642, 0.8372, 0.7433, 0.8546, 0.7413, 0.8539, 0.7633, 0.8355, 0.7937, 0.8372, 0.7642, 0.8372, 0.7633, 0.8355, 0.7946, 0.8355, 0.8146, 0.8546, 0.7937, 0.8372, 0.7946, 0.8355, 0.8166, 0.8539, 0.8146, 0.8793, 0.8146, 0.8546, 0.8166, 0.8539, 0.8166, 0.88, 0.7937, 0.8967, 0.8146, 0.8793, 0.8166, 0.88, 0.7946, 0.8984, 0.638, 0.9893, 0.6121, 0.9893, 0.6121, 0.9461, 0.638, 0.9461, 0.6381, 0.9893, 0.6381, 0.9461, 0.664, 0.9461, 0.664, 0.9893, 0.6828, 0.9461, 0.6828, 0.9893, 0.6641, 0.9893, 0.6641, 0.9461, 0.6829, 0.9893, 0.6829, 0.9461, 0.7016, 0.9461, 0.7016, 0.9893])
me_circle_007.materials.append(mat_plane_bright)
me_circle_007.use_paint_bone_selection = False
me_circle_007.use_paint_mask = True
me_circle_007.update()
me_circle_001 = bpy.data.meshes.new('Circle.001')
me_circle_001.from_pydata([(0.558, -1.187, -0.5831), (0.558, -1.404, -0.3656), (0.558, -1.558, -0.4293), (0.558, -1.622, -0.5831), (0.558, -1.404, -0.8006), (0.558, -1.25, -0.7369), (0.558, -1.198, -0.5831), (0.558, -1.259, -0.4376), (0.558, -1.404, -0.3774), (0.558, -1.55, -0.4376), (0.558, -1.61, -0.5831), (0.558, -1.55, -0.7286), (0.558, -1.404, -0.7889), (0.558, -1.259, -0.7286), (0.758, -1.198, -0.5831), (0.758, -1.259, -0.4376), (0.758, -1.404, -0.3774), (0.758, -1.55, -0.4376), (0.758, -1.61, -0.5831), (0.758, -1.55, -0.7286), (0.758, -1.404, -0.7889), (0.758, -1.259, -0.7286), (0.558, -1.25, -0.4293), (0.558, -1.558, -0.7369), (0.758, -1.25, -0.4293), (0.758, -1.187, -0.5831), (0.758, -1.404, -0.3656), (0.758, -1.558, -0.4293), (0.758, -1.622, -0.5831), (0.758, -1.558, -0.7369), (0.758, -1.404, -0.8006), (0.758, -1.25, -0.7369), (0.608, -1.473, -0.03066), (0.608, -1.473, -0.3938), (0.608, -1.335, -0.03066), (0.608, -1.335, -0.3938), (0.708, -1.335, -0.03066), (0.708, -1.473, -0.03066), (0.708, -1.473, -0.3938), (0.708, -1.335, -0.3938)], [], [(5, 0, 25, 31), (23, 4, 30, 29), (2, 3, 28, 27), (22, 1, 26, 24), (4, 5, 31, 30), (3, 23, 29, 28), (1, 2, 27, 26), (0, 22, 24, 25), (8, 7, 6, 13, 12, 11, 10, 9), (15, 16, 17, 18, 19, 20, 21, 14), (6, 7, 22, 0), (7, 8, 1, 22), (8, 9, 2, 1), (9, 10, 3, 2), (10, 11, 23, 3), (11, 12, 4, 23), (12, 13, 5, 4), (13, 6, 0, 5), (15, 14, 25, 24), (16, 15, 24, 26), (17, 16, 26, 27), (18, 17, 27, 28), (19, 18, 28, 29), (20, 19, 29, 30), (21, 20, 30, 31), (14, 21, 31, 25), (32, 34, 35, 33), (37, 38, 39, 36), (35, 34, 36, 39), (32, 33, 38, 37)])
me_circle_001.polygons.foreach_set('use_smooth', [True] * 30)
_uv = me_circle_001.uv_layers.new(name='UVMap')
_uv.uv.foreach_set('vector', [0.7044, 0.9453, 0.6505, 0.946, 0.6661, 0.9099, 0.684, 0.9111, 0.7409, 0.8681, 0.7409, 0.9129, 0.6971, 0.9003, 0.6989, 0.8843, 0.649, 0.8368, 0.7029, 0.8361, 0.6873, 0.8722, 0.6694, 0.871, 0.6125, 0.914, 0.6125, 0.8692, 0.6563, 0.8818, 0.6545, 0.8978, 0.7409, 0.9129, 0.7044, 0.9453, 0.684, 0.9111, 0.6971, 0.9003, 0.7029, 0.8361, 0.7409, 0.8681, 0.6989, 0.8843, 0.6873, 0.8722, 0.6125, 0.8692, 0.649, 0.8368, 0.6694, 0.871, 0.6563, 0.8818, 0.6505, 0.946, 0.6125, 0.914, 0.6545, 0.8978, 0.6661, 0.9099, 0.7638, 0.8378, 0.7931, 0.8378, 0.8139, 0.8551, 0.8139, 0.8797, 0.7931, 0.897, 0.7638, 0.897, 0.743, 0.8797, 0.743, 0.8551, 0.7638, 0.897, 0.743, 0.8797, 0.743, 0.8551, 0.7638, 0.8378, 0.7931, 0.8378, 0.8139, 0.8551, 0.8139, 0.8797, 0.7931, 0.897, 0.8139, 0.8551, 0.7931, 0.8378, 0.794, 0.8361, 0.8159, 0.8544, 0.7931, 0.8378, 0.7638, 0.8378, 0.7629, 0.8361, 0.794, 0.8361, 0.7638, 0.8378, 0.743, 0.8551, 0.741, 0.8544, 0.7629, 0.8361, 0.743, 0.8551, 0.743, 0.8797, 0.741, 0.8804, 0.741, 0.8544, 0.743, 0.8797, 0.7638, 0.897, 0.7629, 0.8987, 0.741, 0.8804, 0.7638, 0.897, 0.7931, 0.897, 0.794, 0.8987, 0.7629, 0.8987, 0.7931, 0.897, 0.8139, 0.8797, 0.8159, 0.8804, 0.794, 0.8987, 0.8139, 0.8797, 0.8139, 0.8551, 0.8159, 0.8544, 0.8159, 0.8804, 0.7638, 0.897, 0.7931, 0.897, 0.794, 0.8987, 0.7629, 0.8987, 0.743, 0.8797, 0.7638, 0.897, 0.7629, 0.8987, 0.741, 0.8804, 0.743, 0.8551, 0.743, 0.8797, 0.741, 0.8804, 0.741, 0.8544, 0.7638, 0.8378, 0.743, 0.8551, 0.741, 0.8544, 0.7629, 0.8361, 0.7931, 0.8378, 0.7638, 0.8378, 0.7629, 0.8361, 0.794, 0.8361, 0.8139, 0.8551, 0.7931, 0.8378, 0.794, 0.8361, 0.8159, 0.8544, 0.8139, 0.8797, 0.8139, 0.8551, 0.8159, 0.8544, 0.8159, 0.8804, 0.7931, 0.897, 0.8139, 0.8797, 0.8159, 0.8804, 0.794, 0.8987, 0.6383, 0.9891, 0.6125, 0.9891, 0.6125, 0.9461, 0.6383, 0.9461, 0.6383, 0.9891, 0.6383, 0.9461, 0.6641, 0.9461, 0.6641, 0.9891, 0.6828, 0.9461, 0.6828, 0.9891, 0.6642, 0.9891, 0.6642, 0.9461, 0.6829, 0.9891, 0.6829, 0.9461, 0.7016, 0.9461, 0.7016, 0.9891])
me_circle_001.materials.append(mat_plane_bright)
me_circle_001.update()

# ---- objects
ob_light = bpy.data.objects.new('Light', light_light)
ob_camera = bpy.data.objects.new('Camera', cam_camera)
ob_front = bpy.data.objects.new('Front', None)
ob_rear = bpy.data.objects.new('Rear', None)
ob_sides = bpy.data.objects.new('Sides', None)
ob_air_foil = bpy.data.objects.new('Air foil', None)
ob_body = bpy.data.objects.new('Body', me_sphere_001)
ob_wings = bpy.data.objects.new('Wings', me_circle)
ob_air_inlet = bpy.data.objects.new('Air inlet', me_plane)
ob_elevator = bpy.data.objects.new('Elevator', me_circle_002)
ob_vertical_stabliizer = bpy.data.objects.new('Vertical stabliizer', me_circle_005)
ob_cockpit_frame_rear = bpy.data.objects.new('Cockpit frame rear', me_plane_002)
ob_cockpit_frame_front = bpy.data.objects.new('Cockpit frame front', me_plane_008)
ob_nozzel = bpy.data.objects.new('Nozzel', me_circle_006)
ob_front_wheel = bpy.data.objects.new('Front wheel', me_circle_007)
ob_rear_wheel = bpy.data.objects.new('Rear wheel', me_circle_001)

# ---- transforms, parenting, visibility, modifiers, constraints
ob_light.location = (3.264, 3.048, 4.957)
ob_light.rotation_euler = (0.6503, 0.05522, 1.866)
ob_light.lock_rotations_4d = False
ob_light.empty_display_type = 'ARROWS'
ob_light.color = (0.0, 0.0, 0.0, 0.0)
ob_light.lineart.crease_threshold = 0.0
ob_camera.location = (5.576, -6.351, 3.98)
ob_camera.rotation_euler = (1.073, -3.239e-07, 7.142)
ob_camera.lock_rotations_4d = False
ob_camera.empty_display_type = 'ARROWS'
ob_camera.color = (0.0, 0.0, 0.0, 0.0)
ob_camera.display_type = 'WIRE'
ob_camera.lineart.crease_threshold = 0.0
ob_front.location = (3.362, 1.422, 2.85)
ob_front.empty_display_type = 'IMAGE'
ob_front.empty_display_size = 14.93
ob_front.show_empty_image_perspective = False
ob_front.use_empty_image_alpha = True
ob_front.empty_image_side = 'BACK'
ob_front.color = (1.0, 1.0, 1.0, 0.3)
ob_rear.location = (3.169, 1.422, 3.391)
ob_rear.empty_display_type = 'IMAGE'
ob_rear.empty_display_size = 14.93
ob_rear.show_empty_image_perspective = False
ob_rear.use_empty_image_alpha = True
ob_rear.empty_image_side = 'BACK'
ob_rear.color = (1.0, 1.0, 1.0, 0.3)
ob_sides.location = (0.0, 1.112, -1.326)
ob_sides.empty_display_type = 'IMAGE'
ob_sides.empty_display_size = 14.98
ob_sides.show_empty_image_perspective = False
ob_sides.use_empty_image_alpha = True
ob_sides.color = (1.0, 1.0, 1.0, 0.3)
ob_air_foil.location = (-1.609e-17, -0.02365, -0.07246)
ob_air_foil.empty_display_type = 'IMAGE'
ob_air_foil.empty_display_size = 0.3278
ob_air_foil.show_empty_image_perspective = False
ob_air_foil.use_empty_image_alpha = True
ob_air_foil.color = (1.0, 1.0, 1.0, 0.3)
ob_body.location = (0.0, 0.0, 0.5469)
_m = ob_body.modifiers.new('Mirror', 'MIRROR')
_m.use_clip = True
ob_wings.location = (9.43e-17, -1.373, 0.4247)
_m = ob_wings.modifiers.new('Mirror', 'MIRROR')
ob_air_inlet.location = (0.0, 0.0, 0.0)
_m = ob_air_inlet.modifiers.new('Mirror', 'MIRROR')
_m.use_clip = True
ob_elevator.location = (9.43e-17, -5.393, 0.4902)
_m = ob_elevator.modifiers.new('Mirror', 'MIRROR')
ob_vertical_stabliizer.location = (9.43e-17, -5.209, 1.142)
_m = ob_vertical_stabliizer.modifiers.new('Mirror', 'MIRROR')
ob_cockpit_frame_rear.location = (0.0, 0.0, 0.0)
_m = ob_cockpit_frame_rear.modifiers.new('Mirror', 'MIRROR')
_m.use_clip = True
ob_cockpit_frame_front.location = (0.0, 1.217, -0.3154)
_m = ob_cockpit_frame_front.modifiers.new('Mirror', 'MIRROR')
_m.use_clip = True
ob_nozzel.location = (0.0, -5.155, 0.4086)
ob_front_wheel.location = (0.0, 3.091, -0.6153)
ob_rear_wheel.location = (0.0, 0.0, 0.0)
_m = ob_rear_wheel.modifiers.new('Mirror', 'MIRROR')

# ---- collection membership
col_collection.objects.link(ob_light)
col_collection.objects.link(ob_camera)
col_references.objects.link(ob_front)
col_references.objects.link(ob_rear)
col_references.objects.link(ob_sides)
col_references.objects.link(ob_air_foil)
col_collection_3.objects.link(ob_body)
col_collection_3.objects.link(ob_wings)
col_collection_3.objects.link(ob_air_inlet)
col_collection_3.objects.link(ob_elevator)
col_collection_3.objects.link(ob_vertical_stabliizer)
col_collection_3.objects.link(ob_cockpit_frame_rear)
col_collection_3.objects.link(ob_cockpit_frame_front)
col_collection_3.objects.link(ob_nozzel)
col_collection_3.objects.link(ob_front_wheel)
col_collection_3.objects.link(ob_rear_wheel)
def _layer_coll(name, lc=None):
    lc = lc or bpy.context.view_layer.layer_collection
    for c in lc.children:
        if c.name == name: return c
        r = _layer_coll(name, c)
        if r: return r
_layer_coll('References').exclude = True

# ---- scene / render settings (as saved in the file)
scene.camera = ob_camera
scene.frame_start = 1; scene.frame_end = 240; scene.frame_set(0)
scene.render.engine = 'BLENDER_EEVEE_NEXT'
scene.render.image_settings.file_format = 'FFMPEG'
scene.render.image_settings.color_mode = 'RGB'
scene.render.fps = 30
scene.cycles.sampling_pattern = 'TABULATED_SOBOL'
bpy.context.view_layer.update()
